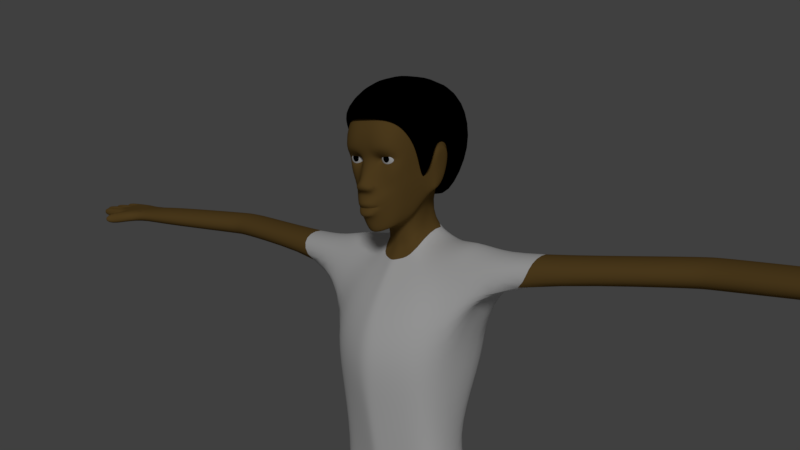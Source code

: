 # Source: base1.blend  (saved by Blender 2.79.0; exported with 4.5.12 LTS)
import bpy
from mathutils import Matrix  # noqa: F401  (used for matrix-valued properties, if any)

bpy.ops.wm.read_factory_settings(use_empty=True)
scene = bpy.context.scene
scene.name = 'Scene'

# ---- collections
col_collection_1 = bpy.data.collections.new('Collection 1'); scene.collection.children.link(col_collection_1)

# ---- materials (node trees are filled in below, after node groups)
mat_material = bpy.data.materials.new('Material')
mat_material.alpha_threshold = 0.0
mat_material.roughness = 0.5
mat_material.line_color = (0.0, 0.0, 0.0, 1.0)
mat_material_001 = bpy.data.materials.new('Material.001')
mat_material_001.alpha_threshold = 0.0
mat_material_001.roughness = 0.5
mat_material_002 = bpy.data.materials.new('Material.002')
mat_material_002.alpha_threshold = 0.0
mat_material_002.roughness = 0.5
mat_material_003 = bpy.data.materials.new('Material.003')
mat_material_003.alpha_threshold = 0.0
mat_material_003.roughness = 0.5

# ---- material node trees
mat_material.use_nodes = True; mat_material.node_tree.nodes.clear()
_N = mat_material.node_tree.nodes; _L = mat_material.node_tree.links
n0 = _N.new('ShaderNodeOutputMaterial'); n0.name = 'Material Output'; n0.location = (300, 300)
n1 = _N.new('ShaderNodeBsdfDiffuse'); n1.name = 'Diffuse BSDF'; n1.location = (10, 300)
n1.inputs[0].default_value = (0.1902, 0.1124, 0.03116, 1.0)
_L.new(n1.outputs[0], n0.inputs[0])
n0.is_active_output = True
mat_material_001.use_nodes = True; mat_material_001.node_tree.nodes.clear()
_N = mat_material_001.node_tree.nodes; _L = mat_material_001.node_tree.links
n0 = _N.new('ShaderNodeOutputMaterial'); n0.name = 'Material Output'; n0.location = (300, 300)
n1 = _N.new('ShaderNodeBsdfDiffuse'); n1.name = 'Diffuse BSDF'; n1.location = (10, 300)
_L.new(n1.outputs[0], n0.inputs[0])
n0.is_active_output = True
mat_material_002.use_nodes = True; mat_material_002.node_tree.nodes.clear()
_N = mat_material_002.node_tree.nodes; _L = mat_material_002.node_tree.links
n0 = _N.new('ShaderNodeOutputMaterial'); n0.name = 'Material Output'; n0.location = (300, 300)
n1 = _N.new('ShaderNodeBsdfDiffuse'); n1.name = 'Diffuse BSDF'; n1.location = (10, 300)
n1.inputs[0].default_value = (0.0, 0.0, 0.0, 1.0)
_L.new(n1.outputs[0], n0.inputs[0])
n0.is_active_output = True
mat_material_003.use_nodes = True; mat_material_003.node_tree.nodes.clear()
_N = mat_material_003.node_tree.nodes; _L = mat_material_003.node_tree.links
n0 = _N.new('ShaderNodeOutputMaterial'); n0.name = 'Material Output'; n0.location = (300, 300)
n1 = _N.new('ShaderNodeBsdfDiffuse'); n1.name = 'Diffuse BSDF'; n1.location = (10, 300)
_L.new(n1.outputs[0], n0.inputs[0])
n0.is_active_output = True

# ---- world
world_world = bpy.data.worlds.new('World'); scene.world = world_world
world_world.color = (0.05088, 0.05088, 0.05088)
world_world.use_sun_shadow = False
world_world.sun_shadow_jitter_overblur = 0.0
world_world.cycles.sampling_method = 'MANUAL'

# ---- cameras
cam_camera = bpy.data.cameras.new('Camera')
cam_camera.clip_end = 100.0
cam_camera.lens = 35.0
cam_camera.sensor_width = 32.0
cam_camera.sensor_height = 18.0
cam_camera.ortho_scale = 7.314
cam_camera.dof.focus_distance = 0.0

# ---- lights
light_lamp = bpy.data.lights.new('Lamp', 'SUN')
light_lamp.transmission_factor = 0.0
light_lamp.cutoff_distance = 30.0
light_lamp.angle = 0.1993
light_lamp.energy = 1.0
light_lamp.shadow_buffer_clip_start = 1.001
light_lamp.shadow_soft_size = 0.1
light_lamp.shadow_cascade_max_distance = 1000.0

# ---- meshes
me_cube = bpy.data.meshes.new('Cube')
me_cube.from_pydata([(1.603, 1.96, 58.75), (0.98, 1.951, 58.75), (0.0, 3.881, 63.59), (1.701, 1.823, 58.37), (2.047, 2.292, 59.08), (1.72, 1.603, 59.54), (0.9286, 1.481, 59.49), (1.867, 3.901, 62.95), (1.866, 2.067, 58.97), (1.586, 1.901, 59.14), (0.9846, 1.898, 59.11), (0.7504, 2.055, 58.85), (0.4993, 1.594, 61.77), (0.3198, 1.258, 59.82), (0.4129, 1.576, 59.18), (1.88, 1.947, 57.91), (2.343, 2.566, 59.1), (1.919, 1.562, 60.03), (0.9774, 1.258, 59.88), (0.0, 1.546, 59.18), (0.0, 1.258, 59.84), (0.6306, 1.193, 56.82), (1.021, 1.398, 56.6), (1.13, 1.668, 56.1), (0.4347, 1.231, 55.45), (0.0, 1.178, 55.38), (0.0, 0.6823, 57.51), (0.2414, 0.7792, 57.51), (0.8781, 1.544, 57.34), (1.491, 1.883, 57.05), (1.532, 2.254, 56.17), (0.4537, 1.516, 54.4), (0.0, 1.368, 54.33), (0.0, 0.8916, 57.75), (0.2627, 0.9826, 57.77), (2.072, 2.465, 57.48), (2.614, 3.5, 59.12), (2.397, 2.397, 61.12), (1.385, 1.671, 61.63), (0.0, 1.592, 61.76), (1.863, 2.964, 56.31), (0.7454, 1.375, 55.6), (1.143, 2.154, 54.68), (1.289, 2.863, 54.84), (2.565, 4.385, 61.59), (0.8341, 1.612, 58.2), (2.751, 4.687, 59.15), (2.632, 4.253, 57.71), (0.8272, 3.882, 63.53), (0.596, 1.078, 57.05), (2.308, 4.442, 56.49), (1.594, 3.739, 55.03), (0.0, 6.679, 56.21), (1.17, 6.223, 56.22), (1.346, 4.922, 55.2), (0.6001, 6.471, 56.3), (2.545, 7.415, 61.02), (2.018, 8.271, 61.73), (0.9282, 8.532, 62.23), (0.0, 8.707, 62.35), (2.646, 5.861, 59.28), (2.018, 6.11, 62.84), (0.0, 6.23, 63.6), (2.544, 5.855, 61.92), (0.9282, 6.206, 63.42), (2.71, 5.198, 59.36), (2.302, 7.643, 59.03), (0.6001, 9.263, 59.21), (2.506, 6.171, 58.45), (1.632, 8.736, 59.1), (0.0, 9.488, 59.19), (2.321, 5.238, 56.96), (0.5536, 3.73, 54.6), (1.009, 4.001, 54.8), (2.315, 4.84, 56.72), (0.0, 3.497, 54.4), (0.3568, 3.8, 53.12), (0.0, 3.794, 53.08), (0.0, 0.7436, 57.19), (0.5511, 0.8194, 57.23), (0.7412, 1.226, 57.37), (0.6619, 1.057, 57.53), (0.0, 1.018, 57.02), (2.685, 4.639, 57.86), (2.714, 4.78, 56.66), (3.043, 4.963, 59.17), (3.013, 5.343, 59.39), (2.965, 6.071, 59.32), (2.86, 6.301, 58.4), (2.718, 5.033, 56.53), (2.723, 5.607, 56.92), (2.866, 5.166, 58.02), (0.0, 7.401, 44.87), (2.929, 7.304, 44.64), (2.916, 8.532, 48.18), (0.0, 9.264, 49.33), (0.0, 3.314, 52.6), (0.0, 7.987, 52.79), (4.632, 6.451, 44.85), (1.019, 6.847, 53.73), (1.054, 4.003, 52.81), (2.836, 1.474, 50.26), (2.281, 7.93, 52.38), (4.152, 2.702, 50.73), (0.0, 4.057, 38.05), (3.297, 4.794, 37.24), (2.822, 0.4201, 33.28), (0.0, 0.09333, 32.48), (2.368, 0.09632, 43.83), (0.0, -0.5245, 43.39), (0.0, -0.7497, 46.74), (4.281, 4.324, 36.48), (5.481, 0.7304, 34.2), (4.405, 1.191, 44.04), (4.846, 6.921, 46.65), (4.526, 1.514, 47.08), (2.985, 0.1582, 46.89), (3.141, 6.51, 53.36), (2.915, 4.073, 52.83), (4.378, 7.942, 51.22), (4.671, 5.996, 53.27), (4.54, 4.587, 52.96), (6.254, 4.24, 52.83), (6.23, 6.412, 53.07), (5.759, 6.438, 33.94), (6.138, 5.279, 31.24), (3.21, 5.567, 30.59), (3.016, 6.754, 33.65), (5.062, 3.499, 29.07), (3.05, 3.876, 29.07), (2.815, 1.953, -0.1649), (4.71, 2.263, -0.1649), (5.062, 5.397, -0.1649), (3.05, 6.043, -0.1649), (5.062, 3.307, 18.1), (3.05, 3.685, 18.1), (4.71, 0.3748, 18.1), (2.815, 0.1933, 18.1), (5.062, 3.307, 17.02), (4.71, 0.3748, 17.02), (3.05, 3.685, 17.02), (2.815, 0.1933, 17.02), (3.05, 3.685, 17.56), (2.815, 0.1933, 17.56), (5.062, 3.307, 17.56), (4.71, 0.3748, 17.56), (18.6, 5.585, 51.43), (18.73, 5.657, 53.21), (18.61, 8.562, 51.53), (18.74, 8.415, 53.27), (8.376, 6.614, 52.78), (8.244, 6.761, 51.04), (8.236, 3.784, 50.94), (8.372, 3.856, 52.72), (0.0, -0.1996, 37.65), (2.149, 0.3066, 38.28), (2.792, 4.335, 40.92), (0.0, 4.458, 41.28), (0.0, 0.5272, 49.63), (3.904, 0.8359, 38.86), (3.884, 3.786, 40.45), (2.815, 0.3849, 29.07), (4.71, 0.5664, 29.07), (29.39, 7.728, 51.91), (29.52, 7.581, 53.39), (19.48, 8.562, 51.54), (19.6, 5.657, 53.22), (19.61, 8.415, 53.28), (19.47, 5.585, 51.44), (5.649, 3.44, 50.2), (20.6, 5.657, 53.23), (5.807, 6.568, 49.99), (20.47, 5.585, 51.45), (20.48, 8.562, 51.55), (20.61, 8.415, 53.29), (0.0, 7.049, 53.99), (0.0, 5.377, 33.19), (0.0, 4.639, 30.67), (0.9204, 6.996, 33.42), (1.367, 0.2463, 29.07), (1.367, 1.716, -0.1649), (1.513, 6.536, -0.1649), (1.513, 3.973, 18.1), (1.367, 0.05476, 18.1), (1.513, 3.973, 17.02), (1.367, 0.05476, 17.02), (1.513, 3.973, 17.56), (1.367, 0.05476, 17.56), (1.513, 4.165, 29.07), (0.4129, 1.472, 58.5), (0.0, 1.403, 58.56), (0.7613, 2.018, 59.02), (0.5293, 2.959, 54.49), (0.0, 2.904, 54.37), (0.9611, 2.917, 54.66), (0.7136, 3.807, 53.16), (1.273, 7.448, 44.73), (1.241, 9.027, 48.93), (0.7542, 7.957, 52.71), (0.5268, 3.659, 52.7), (0.7924, 0.1832, 32.57), (0.3962, -0.472, 43.52), (0.897, -0.6244, 46.74), (0.3962, 0.6468, 49.77), (0.3962, -0.151, 37.74), (1.273, 4.458, 41.16), (0.5094, 6.948, 53.86), (1.054, 4.663, 37.54), (0.9749, 5.333, 30.09), (0.0, 1.065, 56.76), (0.3944, 0.9924, 56.05), (0.6127, 1.192, 56.06), (0.7062, 1.266, 56.08), (0.3969, 1.002, 56.04), (0.0, 0.9409, 56.03), (0.6177, 1.186, 56.06), (0.0, 0.9408, 56.04), (5.062, 5.374, 2.444), (4.71, 1.976, 2.444), (3.05, 5.979, 2.444), (2.815, 1.685, 2.444), (1.513, 6.441, 2.444), (1.367, 1.463, 2.444), (2.815, -5.327, -0.1649), (4.71, -5.017, -0.1649), (1.367, -5.564, -0.1649), (4.71, -3.686, 1.635), (2.815, -3.976, 1.635), (1.367, -4.198, 1.635), (5.062, 5.559, 1.14), (4.71, 2.119, 1.14), (3.05, 6.184, 1.14), (1.513, 6.662, 1.14), (1.367, 1.589, 1.14), (4.71, -4.698, 0.7929), (2.815, -4.998, 0.7929), (1.367, -5.228, 0.7929), (3.05, 5.092, 4.231), (2.815, 1.892, 4.231), (1.513, 5.425, 4.231), (1.367, 1.733, 4.231), (5.062, 4.657, 4.231), (4.71, 2.101, 4.231), (1.367, -0.3213, -0.1649), (1.367, -0.1208, 2.315), (4.71, 0.3919, 2.315), (4.71, 0.2259, -0.1649), (2.815, -0.08433, -0.1649), (2.815, 0.1012, 2.315), (1.367, -0.318, 1.14), (4.71, 0.2119, 1.14), (0.6935, 1.22, 55.7), (0.4158, 0.8879, 55.5), (0.4684, 0.9376, 56.45), (0.7919, 1.211, 56.36), (0.8972, 1.438, 56.09), (0.0, 0.7732, 56.45), (0.0, 0.8067, 55.47), (0.8157, 2.237, 54.57), (0.4537, 1.911, 54.4), (0.0, 1.763, 54.33), (1.283, 3.428, 58.37), (1.283, 2.411, 58.17), (1.283, 2.108, 58.37), (1.283, 1.893, 58.76), (1.462, 3.63, 58.72), (1.613, 3.428, 58.46), (1.714, 3.125, 58.29), (1.75, 2.768, 58.22), (1.714, 2.411, 58.29), (1.613, 2.108, 58.46), (1.421, 1.893, 58.79), (1.283, 3.701, 59.03), (1.592, 3.63, 58.85), (1.855, 3.428, 58.7), (2.03, 3.125, 58.6), (2.091, 2.768, 58.57), (2.03, 2.411, 58.6), (1.855, 2.108, 58.7), (1.522, 1.893, 58.89), (1.64, 3.63, 59.03), (1.943, 3.428, 59.03), (2.145, 3.125, 59.03), (2.216, 2.768, 59.03), (2.145, 2.411, 59.03), (1.943, 2.108, 59.03), (1.559, 1.893, 59.03), (1.592, 3.63, 59.21), (1.855, 3.428, 59.36), (2.03, 3.125, 59.46), (2.091, 2.768, 59.5), (2.03, 2.411, 59.46), (1.855, 2.108, 59.36), (1.522, 1.893, 59.17), (1.462, 3.63, 59.34), (1.613, 3.428, 59.6), (1.714, 3.125, 59.78), (1.75, 2.768, 59.84), (1.714, 2.411, 59.78), (1.613, 2.108, 59.6), (1.421, 1.893, 59.27), (1.283, 3.63, 59.39), (1.283, 3.428, 59.69), (1.283, 3.125, 59.89), (1.283, 2.768, 59.97), (1.283, 2.411, 59.89), (1.283, 2.108, 59.69), (1.283, 1.893, 59.31), (1.104, 3.63, 59.34), (0.9531, 3.428, 59.6), (0.8519, 3.125, 59.78), (0.8164, 2.768, 59.84), (0.8519, 2.411, 59.78), (0.9531, 2.108, 59.6), (1.145, 1.893, 59.27), (0.9738, 3.63, 59.21), (0.7115, 3.428, 59.36), (0.5363, 3.125, 59.46), (0.4748, 2.768, 59.5), (0.5363, 2.411, 59.46), (0.7115, 2.108, 59.36), (1.045, 1.893, 59.17), (0.9259, 3.63, 59.03), (0.6231, 3.428, 59.03), (0.4208, 3.125, 59.03), (0.3498, 2.768, 59.03), (0.4208, 2.411, 59.03), (0.6231, 2.108, 59.03), (1.008, 1.893, 59.03), (0.9738, 3.63, 58.85), (0.7115, 3.428, 58.7), (0.5363, 3.125, 58.6), (0.4748, 2.768, 58.57), (0.5363, 2.411, 58.6), (0.7115, 2.108, 58.7), (1.045, 1.893, 58.89), (1.283, 1.835, 59.03), (1.104, 3.63, 58.72), (0.9531, 3.428, 58.46), (0.8519, 3.125, 58.29), (0.8164, 2.768, 58.22), (0.8519, 2.411, 58.29), (0.9531, 2.108, 58.46), (1.145, 1.893, 58.79), (1.283, 3.63, 58.68), (1.283, 3.125, 58.17), (1.283, 2.768, 58.1), (1.283, 1.916, 58.66), (1.469, 1.916, 58.71), (1.605, 1.916, 58.85), (1.655, 1.916, 59.03), (1.605, 1.916, 59.22), (1.469, 1.916, 59.35), (1.283, 1.916, 59.4), (1.097, 1.916, 59.35), (0.9606, 1.916, 59.22), (0.9108, 1.916, 59.03), (0.9606, 1.916, 58.85), (1.097, 1.916, 58.71), (0.6556, 1.119, 55.88), (0.4314, 0.8817, 56.25), (0.0, 0.7738, 56.22), (0.4064, 0.8617, 55.77), (0.7023, 1.118, 56.21), (0.8017, 1.404, 56.09), (0.0, 0.7905, 55.75), (0.0, 1.552, 61.53), (0.8904, 1.592, 61.53), (2.119, 2.194, 61.25), (2.494, 2.894, 60.24), (2.571, 3.329, 59.24), (2.461, 3.702, 57.65), (2.51, 4.013, 57.52), (2.74, 4.676, 59.28), (2.686, 5.36, 59.55), (2.608, 6.147, 59.41), (2.415, 6.458, 58.46), (1.99, 6.106, 57.34), (1.477, 6.138, 56.53), (0.7101, 6.439, 56.2), (0.0, 6.974, 56.14), (0.0, 1.12, 63.02), (1.573, 1.675, 62.37), (2.692, 2.401, 61.96), (3.091, 3.099, 60.85), (3.144, 3.404, 59.85), (3.034, 3.702, 58.26), (3.082, 4.013, 58.13), (3.313, 4.676, 59.89), (3.259, 5.36, 60.16), (3.181, 6.147, 60.02), (2.988, 6.458, 59.06), (2.563, 6.106, 57.95), (2.05, 6.962, 55.63), (1.283, 7.262, 55.3), (0.0, 7.798, 55.24), (0.0, 9.558, 62.61), (2.064, 9.161, 62.28), (2.925, 8.326, 61.84), (0.0, 5.444, 64.58), (2.394, 5.549, 64.07), (3.188, 5.557, 62.93), (0.0, 10.38, 58.63), (1.931, 9.925, 58.58), (2.538, 9.332, 58.73), (31.97, 4.751, 52.04), (31.98, 7.728, 52.14), (32.11, 7.581, 53.14), (32.11, 4.824, 53.08), (29.38, 4.751, 51.8), (29.52, 4.824, 53.33), (33.96, 4.751, 52.22), (34.09, 4.824, 53.08), (33.97, 7.728, 52.14), (34.1, 7.581, 53.14), (34.09, 5.513, 53.09), (34.09, 6.203, 53.11), (34.1, 6.892, 53.12), (33.96, 6.984, 52.3), (33.96, 6.24, 52.27), (33.96, 5.495, 52.25), (33.09, 4.358, 52.04), (33.22, 4.43, 53.08), (35.42, 4.751, 52.29), (35.56, 4.824, 53.08), (35.43, 7.728, 52.39), (35.56, 7.581, 53.14), (35.56, 5.513, 53.09), (35.56, 6.203, 53.11), (35.56, 6.892, 53.12), (35.43, 6.984, 52.36), (35.43, 6.24, 52.34), (35.42, 5.495, 52.31), (37.54, 7.728, 52.39), (37.67, 7.581, 53.14), (37.67, 6.892, 53.12), (37.54, 6.984, 52.36), (38.53, 6.203, 53.11), (38.53, 6.892, 53.12), (38.4, 6.984, 52.36), (38.4, 6.24, 52.34), (38.94, 5.513, 53.09), (38.94, 6.203, 53.11), (38.8, 6.24, 52.34), (38.8, 5.495, 52.31), (38.05, 4.751, 52.29), (38.18, 4.824, 53.08), (38.18, 5.513, 53.09), (38.05, 5.495, 52.31), (35.97, 7.728, 52.39), (35.97, 6.984, 52.36), (36.1, 6.892, 53.12), (36.1, 7.581, 53.14), (36.38, 6.892, 53.12), (36.25, 6.984, 52.36), (36.24, 6.24, 52.34), (36.38, 6.203, 53.11), (36.53, 5.513, 53.09), (36.53, 6.203, 53.11), (36.4, 5.495, 52.31), (36.4, 6.24, 52.34), (36.4, 4.824, 53.08), (36.26, 4.751, 52.29), (36.4, 5.513, 53.09), (36.26, 5.495, 52.31), (34.77, 2.953, 52.23), (34.9, 3.026, 53.09), (33.9, 2.56, 52.05), (34.03, 2.632, 53.09)], [], [(5, 9, 8, 4), (6, 10, 9, 5), (3, 0, 1, 45), (45, 1, 11, 189), (4, 8, 0, 3), (14, 191, 10, 6), (6, 18, 13, 14), (18, 38, 12, 13), (5, 17, 18, 6), (3, 15, 16, 4), (4, 16, 17, 5), (24, 25, 32, 31), (22, 23, 30, 29), (26, 27, 34, 33), (41, 24, 31, 42), (51, 43, 194, 73), (21, 22, 29, 28), (189, 190, 33, 34), (3, 45, 28, 15), (17, 37, 38, 18), (15, 35, 36, 16), (13, 12, 39, 20), (16, 36, 37, 17), (28, 29, 35, 15), (31, 32, 260, 259), (30, 40, 35, 29), (30, 42, 43, 40), (23, 41, 42, 30), (19, 14, 13, 20), (189, 34, 28, 45), (28, 34, 81, 80), (37, 36, 46, 44), (36, 35, 47, 46), (43, 42, 258, 194), (12, 38, 7, 48), (39, 12, 48, 2), (35, 40, 50, 47), (38, 37, 44, 7), (40, 43, 51, 50), (54, 73, 195, 100), (64, 61, 57, 58), (63, 65, 60, 56), (62, 64, 58, 59), (61, 63, 56, 57), (7, 44, 63, 61), (2, 48, 64, 62), (44, 46, 65, 63), (48, 7, 61, 64), (58, 57, 69, 67), (56, 60, 68, 66), (59, 58, 67, 70), (57, 56, 66, 69), (68, 71, 54, 66), (67, 55, 52, 70), (66, 54, 53, 69), (199, 76, 77, 96), (73, 54, 71, 74), (69, 53, 55, 67), (51, 73, 74, 50), (259, 260, 193, 192), (192, 193, 75, 72), (72, 75, 77, 76), (53, 54, 100, 99), (73, 72, 76, 195), (82, 49, 79, 78), (79, 49, 80, 81), (21, 28, 80, 49), (34, 27, 79, 81), (27, 26, 78, 79), (50, 74, 89, 84), (71, 68, 88, 90), (74, 71, 90, 89), (47, 50, 84, 83), (83, 91, 86, 85), (88, 91, 89, 90), (87, 86, 91, 88), (84, 89, 91, 83), (60, 65, 86, 87), (46, 47, 83, 85), (65, 46, 85, 86), (68, 60, 87, 88), (93, 94, 114, 98), (198, 102, 94, 197), (197, 196, 92, 95), (94, 102, 119, 114), (102, 99, 117, 119), (100, 101, 103, 118), (99, 100, 118, 117), (177, 208, 200, 107), (205, 207, 104, 157), (201, 204, 155, 108), (124, 125, 126, 127), (160, 159, 112, 111), (203, 202, 116, 101), (105, 127, 178, 207), (116, 108, 113, 115), (156, 93, 98, 160), (114, 115, 113, 98), (155, 106, 112, 159), (118, 103, 122, 121), (101, 116, 115, 103), (120, 121, 122, 123), (117, 118, 121, 120), (119, 117, 120, 123), (141, 143, 187, 185), (111, 112, 125, 124), (124, 127, 105, 111), (127, 126, 208, 178), (196, 93, 156, 205), (112, 106, 161, 162), (125, 112, 162, 128), (126, 125, 128, 129), (142, 140, 184, 186), (231, 229, 132, 133), (229, 230, 131, 132), (135, 142, 186, 182), (250, 245, 226, 234), (132, 131, 130, 133), (162, 161, 137, 136), (137, 161, 179, 183), (128, 162, 136, 134), (129, 128, 134, 135), (145, 143, 141, 139), (144, 145, 139, 138), (142, 144, 138, 140), (135, 134, 144, 142), (134, 136, 145, 144), (136, 137, 143, 145), (150, 153, 147, 149), (151, 150, 149, 148), (153, 152, 146, 147), (152, 151, 148, 146), (122, 103, 152, 153), (119, 123, 150, 151), (123, 122, 153, 150), (108, 155, 159, 113), (105, 156, 160, 111), (98, 113, 159, 160), (202, 110, 109, 201), (204, 154, 107, 200), (129, 135, 182, 188), (174, 170, 410, 164), (170, 172, 409, 410), (173, 174, 164, 163), (172, 173, 163, 409), (163, 164, 407, 406), (146, 148, 165, 168), (171, 114, 119, 151), (148, 149, 167, 165), (147, 146, 168, 166), (149, 147, 166, 167), (115, 169, 152, 103), (168, 165, 173, 172), (151, 152, 169, 171), (165, 167, 174, 173), (166, 168, 172, 170), (167, 166, 170, 174), (115, 114, 171, 169), (203, 199, 96, 158), (206, 55, 53, 99), (206, 198, 97, 175), (178, 208, 177, 176), (200, 208, 188, 179), (233, 232, 181, 180), (179, 188, 182, 183), (187, 186, 184, 185), (183, 182, 186, 187), (133, 130, 180, 181), (231, 133, 181, 232), (161, 106, 200, 179), (143, 137, 183, 187), (238, 141, 185, 240), (126, 129, 188, 208), (190, 189, 14, 19), (11, 191, 14, 189), (258, 259, 192, 194), (194, 192, 72, 73), (42, 31, 259, 258), (176, 104, 207, 178), (99, 102, 198, 206), (175, 52, 55, 206), (101, 100, 199, 203), (155, 204, 200, 106), (116, 202, 201, 108), (92, 196, 205, 157), (158, 110, 202, 203), (109, 154, 204, 201), (156, 105, 207, 205), (94, 93, 196, 197), (97, 198, 197, 95), (100, 195, 76, 199), (21, 49, 82, 209), (362, 359, 215, 213), (363, 360, 210, 211), (365, 362, 213, 214), (364, 363, 211, 212), (360, 361, 216, 210), (359, 364, 212, 215), (249, 243, 225, 236), (237, 219, 221, 239), (240, 239, 221, 222), (242, 238, 220, 218), (241, 242, 218, 217), (237, 241, 217, 219), (234, 235, 223, 224), (235, 227, 228, 236), (247, 246, 224, 223), (248, 244, 228, 227), (243, 247, 223, 225), (245, 248, 227, 226), (223, 235, 236, 225), (226, 227, 235, 234), (244, 249, 236, 228), (219, 231, 232, 221), (222, 221, 232, 233), (246, 250, 234, 224), (217, 218, 230, 229), (219, 217, 229, 231), (140, 138, 241, 237), (138, 139, 242, 241), (139, 141, 238, 242), (185, 184, 239, 240), (140, 237, 239, 184), (220, 238, 240, 222), (131, 230, 250, 246), (222, 233, 249, 244), (218, 220, 248, 245), (180, 130, 247, 243), (220, 222, 244, 248), (130, 131, 246, 247), (233, 180, 243, 249), (230, 218, 245, 250), (41, 23, 255, 251), (21, 209, 256, 253), (23, 22, 254, 255), (25, 24, 252, 257), (22, 21, 253, 254), (24, 41, 251, 252), (344, 272, 265), (336, 264, 271), (263, 262, 269, 270), (346, 345, 267, 268), (261, 344, 265, 266), (347, 263, 270, 348), (262, 346, 268, 269), (345, 261, 266, 267), (268, 267, 275, 276), (266, 265, 273, 274), (348, 270, 278, 349), (269, 268, 276, 277), (267, 266, 274, 275), (265, 272, 273), (336, 271, 279), (270, 269, 277, 278), (349, 278, 285, 350), (277, 276, 283, 284), (275, 274, 281, 282), (273, 272, 280), (336, 279, 286), (278, 277, 284, 285), (276, 275, 282, 283), (274, 273, 280, 281), (282, 281, 288, 289), (280, 272, 287), (336, 286, 293), (285, 284, 291, 292), (283, 282, 289, 290), (281, 280, 287, 288), (350, 285, 292, 351), (284, 283, 290, 291), (336, 293, 300), (292, 291, 298, 299), (290, 289, 296, 297), (288, 287, 294, 295), (351, 292, 299, 352), (291, 290, 297, 298), (289, 288, 295, 296), (287, 272, 294), (295, 294, 301, 302), (352, 299, 306, 353), (298, 297, 304, 305), (296, 295, 302, 303), (294, 272, 301), (336, 300, 307), (299, 298, 305, 306), (297, 296, 303, 304), (353, 306, 313, 354), (305, 304, 311, 312), (303, 302, 309, 310), (301, 272, 308), (336, 307, 314), (306, 305, 312, 313), (304, 303, 310, 311), (302, 301, 308, 309), (308, 272, 315), (336, 314, 321), (313, 312, 319, 320), (311, 310, 317, 318), (309, 308, 315, 316), (354, 313, 320, 355), (312, 311, 318, 319), (310, 309, 316, 317), (320, 319, 326, 327), (318, 317, 324, 325), (316, 315, 322, 323), (355, 320, 327, 356), (319, 318, 325, 326), (317, 316, 323, 324), (315, 272, 322), (336, 321, 328), (356, 327, 334, 357), (326, 325, 332, 333), (324, 323, 330, 331), (322, 272, 329), (336, 328, 335), (327, 326, 333, 334), (325, 324, 331, 332), (323, 322, 329, 330), (333, 332, 340, 341), (331, 330, 338, 339), (329, 272, 337), (336, 335, 343), (334, 333, 341, 342), (332, 331, 339, 340), (330, 329, 337, 338), (357, 334, 342, 358), (336, 343, 264), (342, 341, 262, 263), (340, 339, 345, 346), (338, 337, 344, 261), (358, 342, 263, 347), (341, 340, 346, 262), (339, 338, 261, 345), (337, 272, 344), (343, 358, 347, 264), (335, 357, 358, 343), (328, 356, 357, 335), (321, 355, 356, 328), (314, 354, 355, 321), (307, 353, 354, 314), (300, 352, 353, 307), (293, 351, 352, 300), (286, 350, 351, 293), (279, 349, 350, 286), (271, 348, 349, 279), (264, 347, 348, 271), (251, 255, 364, 359), (253, 256, 361, 360), (255, 254, 363, 364), (257, 252, 362, 365), (254, 253, 360, 363), (252, 251, 359, 362), (402, 395, 394, 403), (403, 394, 393, 404), (404, 393, 392, 391), (386, 385, 388, 387), (384, 389, 388, 385), (401, 398, 390, 389), (400, 397, 398, 401), (399, 396, 397, 400), (381, 399, 400, 382), (382, 400, 401, 383), (383, 401, 389, 384), (398, 404, 391, 390), (397, 403, 404, 398), (396, 402, 403, 397), (376, 375, 390, 391), (369, 368, 383, 384), (377, 376, 391, 392), (370, 369, 384, 385), (378, 377, 392, 393), (371, 370, 385, 386), (379, 378, 393, 394), (372, 371, 386, 387), (380, 379, 394, 395), (373, 372, 387, 388), (374, 373, 388, 389), (367, 366, 381, 382), (375, 374, 389, 390), (368, 367, 382, 383), (409, 163, 406, 405), (164, 410, 408, 407), (410, 409, 405, 408), (406, 407, 414, 413), (411, 420, 432, 423), (417, 416, 428, 429), (420, 419, 431, 432), (413, 414, 426, 425), (416, 415, 427, 428), (412, 411, 423, 424), (419, 418, 430, 431), (418, 419, 406, 413), (414, 417, 429, 426), (415, 412, 424, 427), (414, 407, 416, 417), (418, 413, 425, 430), (416, 407, 408, 415), (405, 406, 419, 420), (421, 411, 465, 467), (408, 405, 421, 422), (412, 415, 408, 422), (411, 421, 405, 420), (450, 449, 433, 436), (461, 462, 445, 446), (458, 457, 441, 442), (454, 453, 438, 439), (436, 433, 434, 435), (451, 450, 436, 435), (452, 451, 435, 434), (449, 452, 434, 433), (440, 439, 438, 437), (455, 454, 439, 440), (453, 456, 437, 438), (456, 455, 440, 437), (444, 443, 442, 441), (457, 459, 444, 441), (460, 458, 442, 443), (459, 460, 443, 444), (445, 448, 447, 446), (464, 463, 447, 448), (463, 461, 446, 447), (462, 464, 448, 445), (425, 426, 452, 449), (426, 429, 451, 452), (429, 430, 450, 451), (430, 425, 449, 450), (428, 431, 455, 456), (429, 428, 456, 453), (431, 430, 454, 455), (430, 429, 453, 454), (432, 431, 460, 459), (431, 428, 458, 460), (427, 432, 459, 457), (428, 427, 457, 458), (423, 432, 464, 462), (427, 424, 461, 463), (432, 427, 463, 464), (424, 423, 462, 461), (465, 466, 468, 467), (422, 421, 467, 468), (411, 412, 466, 465), (412, 422, 468, 466)])
me_cube.polygons.foreach_set('use_smooth', [1, 1, 1, 1, 1, 1, 1, 1, 1, 1, 1, 1, 1, 1, 1, 1, 1, 1, 1, 1, 1, 1, 1, 1, 1, 1, 1, 1, 1, 1, 1, 1, 1, 1, 1, 1, 1, 1, 1, 1, 1, 1, 1, 1, 1, 1, 1, 1, 1, 1, 1, 1, 1, 1, 1, 1, 1, 1, 1, 1, 1, 1, 1, 1, 1, 1, 1, 1, 1, 1, 1, 1, 1, 1, 1, 1, 1, 1, 1, 1, 1, 1, 1, 1, 1, 1, 1, 1, 1, 1, 1, 1, 1, 1, 1, 1, 1, 1, 1, 1, 1, 1, 1, 1, 1, 1, 1, 1, 1, 1, 1, 1, 1, 1, 1, 1, 1, 1, 1, 1, 1, 1, 1, 1, 1, 1, 1, 1, 1, 1, 1, 1, 1, 1, 1, 1, 1, 1, 1, 1, 1, 1, 1, 1, 1, 1, 1, 1, 1, 1, 1, 1, 1, 1, 1, 1, 1, 1, 1, 1, 1, 1, 1, 1, 1, 1, 1, 1, 1, 1, 1, 1, 1, 1, 1, 1, 1, 1, 1, 1, 1, 1, 1, 1, 1, 1, 1, 1, 1, 1, 1, 1, 1, 1, 1, 1, 1, 1, 1, 1, 1, 1, 1, 1, 1, 1, 1, 1, 1, 1, 1, 1, 1, 1, 1, 1, 1, 1, 1, 1, 1, 1, 1, 1, 1, 1, 1, 1, 1, 1, 1, 1, 1, 1, 1, 1, 1, 1, 0, 0, 0, 0, 0, 0, 0, 0, 0, 0, 0, 0, 0, 0, 0, 0, 0, 0, 0, 0, 0, 0, 0, 0, 0, 0, 0, 0, 0, 0, 0, 0, 0, 0, 0, 0, 0, 0, 0, 0, 0, 0, 0, 0, 0, 0, 0, 0, 0, 0, 0, 0, 0, 0, 0, 0, 0, 0, 0, 0, 0, 0, 0, 0, 0, 0, 0, 0, 0, 0, 0, 0, 0, 0, 0, 0, 0, 0, 0, 0, 0, 0, 0, 0, 0, 0, 0, 0, 0, 0, 0, 0, 0, 0, 0, 0, 0, 0, 0, 0, 0, 0, 0, 0, 0, 0, 0, 0, 1, 1, 1, 1, 1, 1, 0, 0, 0, 0, 0, 0, 0, 0, 0, 0, 0, 0, 0, 0, 0, 0, 0, 0, 0, 0, 0, 0, 0, 0, 0, 0, 0, 0, 1, 1, 1, 1, 0, 0, 1, 1, 0, 0, 0, 0, 0, 0, 0, 0, 0, 1, 0, 1, 0, 0, 0, 0, 0, 1, 1, 1, 0, 0, 1, 0, 0, 1, 1, 1, 1, 0, 1, 1, 0, 0, 0, 0, 1, 0, 1, 0, 0, 1, 0, 1, 1, 0, 0, 0, 1, 0, 0, 1, 0, 0])
me_cube.polygons.foreach_set('material_index', [0, 0, 0, 0, 0, 0, 0, 0, 0, 0, 0, 0, 0, 0, 0, 0, 0, 0, 0, 0, 0, 0, 0, 0, 0, 0, 0, 0, 0, 0, 0, 0, 0, 0, 0, 0, 0, 0, 0, 0, 0, 0, 0, 0, 0, 0, 0, 0, 0, 0, 0, 0, 0, 0, 0, 0, 0, 0, 0, 0, 0, 0, 0, 0, 0, 0, 0, 0, 0, 0, 0, 0, 0, 0, 0, 0, 0, 0, 0, 0, 0, 3, 3, 3, 3, 3, 3, 3, 3, 3, 3, 3, 3, 3, 3, 3, 3, 3, 3, 3, 3, 3, 3, 3, 3, 3, 3, 3, 3, 3, 3, 3, 3, 3, 3, 3, 3, 3, 3, 3, 3, 3, 3, 3, 3, 3, 3, 3, 0, 0, 0, 0, 3, 3, 3, 3, 3, 3, 3, 3, 3, 0, 0, 0, 0, 0, 0, 3, 0, 0, 0, 3, 0, 3, 0, 0, 0, 3, 3, 0, 3, 3, 3, 3, 3, 3, 3, 3, 3, 3, 3, 3, 3, 0, 0, 0, 0, 0, 3, 3, 0, 3, 3, 3, 3, 3, 3, 3, 3, 3, 0, 0, 0, 0, 0, 0, 0, 0, 3, 3, 3, 3, 3, 3, 3, 3, 3, 3, 3, 3, 3, 3, 3, 3, 3, 3, 3, 3, 3, 3, 3, 3, 3, 3, 3, 3, 3, 3, 3, 3, 3, 3, 0, 0, 0, 0, 0, 0, 1, 2, 1, 1, 1, 1, 1, 1, 1, 1, 1, 1, 1, 1, 2, 1, 1, 1, 1, 1, 2, 1, 1, 1, 1, 1, 2, 1, 1, 1, 1, 1, 2, 1, 1, 1, 1, 1, 1, 1, 1, 1, 1, 1, 1, 2, 1, 1, 1, 1, 1, 1, 2, 1, 1, 1, 1, 2, 1, 1, 1, 1, 1, 1, 1, 1, 1, 1, 1, 1, 1, 2, 1, 1, 1, 1, 2, 1, 1, 1, 1, 1, 1, 2, 1, 1, 1, 1, 2, 1, 1, 1, 1, 1, 1, 1, 1, 1, 1, 1, 1, 1, 1, 1, 1, 1, 1, 1, 0, 0, 0, 0, 0, 0, 2, 2, 2, 2, 2, 2, 2, 2, 2, 2, 2, 2, 2, 2, 2, 2, 2, 2, 2, 2, 2, 2, 2, 2, 2, 2, 2, 2, 0, 0, 0, 0, 0, 0, 0, 0, 0, 0, 0, 0, 0, 0, 0, 0, 0, 0, 0, 0, 0, 0, 0, 0, 0, 0, 0, 0, 0, 0, 0, 0, 0, 0, 0, 0, 0, 0, 0, 0, 0, 0, 0, 0, 0, 0, 0, 0, 0, 0, 0, 0, 0, 0, 0, 0, 0, 0, 0, 0, 0, 0])
me_cube.materials.append(mat_material)
me_cube.materials.append(mat_material_001)
me_cube.materials.append(mat_material_002)
me_cube.materials.append(mat_material_003)
me_cube.use_remesh_preserve_volume = False
me_cube.use_remesh_preserve_attributes = False
me_cube.use_mirror_vertex_groups = False
me_cube.update()
arm_armature = bpy.data.armatures.new('Armature')  # bones are not reproduced

# ---- objects
ob_armature = bpy.data.objects.new('Armature', arm_armature)
ob_cube = bpy.data.objects.new('Cube', me_cube)
ob_lamp = bpy.data.objects.new('Lamp', light_lamp)
ob_camera = bpy.data.objects.new('Camera', cam_camera)

# ---- transforms, parenting, visibility, modifiers, constraints
ob_armature.location = (0.0, 0.0, 0.0)
ob_armature.show_in_front = True
ob_armature.lineart.crease_threshold = 0.0
ob_cube.parent = ob_armature
ob_cube.location = (0.0, 0.0, 0.0)
ob_cube.scale = (0.02624, 0.02624, 0.02624)
ob_cube.lock_rotations_4d = False
ob_cube.empty_display_type = 'ARROWS'
ob_cube.lineart.crease_threshold = 0.0
_vg = ob_cube.vertex_groups.new(name='root')
for _i, _w in zip([104, 105, 106, 107, 108, 109, 111, 112, 113, 124, 126, 127, 154, 155, 156, 157, 159, 160, 176, 177, 178, 200, 201, 204, 205, 207, 208], [0.8821, 0.5999, 0.0568, 0.1203, 0.06271, 0.0678, 0.2202, 0.01593, 0.05948, 0.06787, 0.05285, 0.1759, 0.7758, 0.7104, 0.1498, 0.1076, 0.4456, 0.2415, 0.9067, 0.677, 0.7279, 0.0652, 0.06253, 0.7792, 0.12, 0.8318, 0.2203]): _vg.add([_i], _w, 'REPLACE')
_vg = ob_cube.vertex_groups.new(name='stomach')
for _i, _w in zip([92, 93, 94, 95, 98, 101, 104, 105, 108, 109, 110, 111, 113, 114, 115, 116, 154, 155, 156, 157, 158, 159, 160, 169, 171, 196, 197, 201, 202, 203, 204, 205, 207], [0.7422, 0.7135, 0.1512, 0.08951, 0.7323, 0.07363, 0.07849, 0.1293, 0.8459, 0.8828, 0.7638, 0.1298, 0.7885, 0.2031, 0.2098, 0.5089, 0.08, 0.1779, 0.7725, 0.8393, 0.1385, 0.4626, 0.6629, 0.05812, 0.02132, 0.7367, 0.1156, 0.8857, 0.7398, 0.1116, 0.0975, 0.8257, 0.08691]): _vg.add([_i], _w, 'REPLACE')
_vg = ob_cube.vertex_groups.new(name='chest')
for _i, _w in zip([24, 25, 31, 32, 41, 42, 43, 51, 72, 73, 75, 76, 77, 92, 93, 94, 95, 96, 97, 98, 99, 100, 101, 102, 103, 108, 109, 110, 113, 114, 115, 116, 117, 118, 158, 169, 171, 175, 192, 193, 194, 195, 196, 197, 198, 199, 201, 202, 203, 206, 213, 214, 251, 252, 257, 258, 259, 260, 359, 362, 365], [0.01105, 0.01277, 0.02942, 0.02596, 0.005924, 0.02738, 0.03718, 0.03306, 0.1147, 0.07147, 0.1302, 0.2996, 0.2856, 0.006745, 0.01358, 0.06172, 0.233, 0.819, 0.3586, 0.03617, 0.09042, 0.6236, 0.6801, 0.1138, 0.09538, 0.0627, 0.01374, 0.1939, 0.09258, 0.07408, 0.4706, 0.4164, 0.02443, 0.1123, 0.7821, 0.1167, 0.003953, 0.05725, 0.07263, 0.07743, 0.06104, 0.2987, 0.005168, 0.1473, 0.3337, 0.7828, 0.01792, 0.217, 0.7934, 0.06092, 0.0009476, 0.003742, 0.002962, 0.006, 0.008254, 0.04807, 0.04512, 0.03995, 0.001481, 0.003474, 0.005998]): _vg.add([_i], _w, 'REPLACE')
_vg = ob_cube.vertex_groups.new(name='shoulder.l')
for _i, _w in zip([76, 77, 92, 93, 94, 95, 96, 97, 98, 99, 100, 101, 102, 103, 113, 114, 115, 116, 117, 118, 119, 120, 121, 122, 123, 152, 156, 157, 158, 169, 171, 175, 195, 196, 197, 198, 199, 203, 205, 206], [0.05257, 0.0408, 0.1626, 0.1748, 0.6784, 0.498, 0.0476, 0.1696, 0.1429, 0.1216, 0.138, 0.1196, 0.6632, 0.4275, 0.02112, 0.5125, 0.2243, 0.03666, 0.7575, 0.7449, 0.7227, 0.6833, 0.4948, 0.05501, 0.1656, 0.004099, 0.008534, 0.006746, 0.02497, 0.444, 0.2374, 0.05203, 0.06039, 0.168, 0.5924, 0.2245, 0.05636, 0.03859, 0.001617, 0.0608]): _vg.add([_i], _w, 'REPLACE')
_vg = ob_cube.vertex_groups.new(name='upperArm.L')
for _i, _w in zip([92, 93, 94, 95, 98, 101, 102, 103, 114, 115, 117, 118, 119, 120, 121, 122, 123, 146, 147, 148, 149, 150, 151, 152, 153, 158, 165, 167, 168, 169, 171, 196, 197, 203], [0.003329, 0.03804, 0.07594, 0.01829, 0.04622, 0.1084, 0.03592, 0.4533, 0.1959, 0.0816, 0.07391, 0.09665, 0.2174, 0.2733, 0.4702, 0.9396, 0.8219, 0.9867, 0.9881, 0.9783, 0.9786, 1.005, 0.9828, 0.975, 0.9976, 0.013, 0.04511, 0.009796, 0.04403, 0.3766, 0.6947, 0.01133, 0.03195, 0.02399]): _vg.add([_i], _w, 'REPLACE')
_vg = ob_cube.vertex_groups.new(name='lowerArm.l')
for _i, _w in zip([163, 164, 165, 166, 167, 168, 170, 172, 173, 174, 405, 406, 407, 408, 409, 410, 411, 412, 413, 414, 415, 416, 417, 418, 419, 420, 421, 422, 423, 424, 425, 426, 427, 428, 429, 430, 431, 432, 433, 434, 435, 436, 437, 438, 439, 440, 441, 442, 443, 444, 445, 446, 447, 448, 449, 450, 451, 452, 453, 454, 455, 456, 457, 458, 459, 460, 461, 462, 463, 464, 465, 466, 467, 468], [1.0, 1.0, 0.9524, 0.9777, 0.9701, 0.953, 0.9997, 0.9989, 0.9983, 0.9992, 1.0, 1.0, 1.0, 1.0, 1.0, 1.0, 1.0, 1.0, 1.0, 1.0, 1.0, 1.0, 1.0, 1.0, 1.0, 1.0, 1.0, 1.0, 1.0, 1.0, 1.0, 1.0, 1.0, 1.0, 1.0, 1.0, 1.0, 1.0, 1.0, 1.0, 1.0, 1.0, 1.0, 1.0, 1.0, 1.0, 1.0, 1.0, 1.0, 1.0, 1.0, 1.0, 1.0, 1.0, 1.0, 1.0, 1.0, 1.0, 1.0, 1.0, 1.0, 1.0, 1.0, 1.0, 1.0, 1.0, 1.0, 1.0, 1.0, 1.0, 1.0, 1.0, 1.0, 1.0]): _vg.add([_i], _w, 'REPLACE')
_vg = ob_cube.vertex_groups.new(name='neck')
for _i, _w in zip([21, 22, 23, 24, 25, 29, 30, 31, 32, 40, 41, 42, 43, 49, 51, 52, 53, 54, 55, 72, 73, 74, 75, 76, 77, 82, 94, 95, 96, 97, 99, 100, 102, 117, 118, 175, 192, 193, 194, 195, 197, 198, 199, 206, 209, 210, 211, 212, 213, 214, 215, 216, 251, 252, 253, 254, 255, 256, 257, 258, 259, 260, 359, 360, 361, 362, 363, 364, 365], [0.009156, 0.01772, 0.03844, 0.07255, 0.07768, 0.004, 0.03664, 0.09678, 0.1033, 0.02566, 0.06177, 0.0824, 0.08076, 0.001381, 0.06437, 0.09671, 0.08959, 0.03728, 0.0868, 0.2006, 0.1038, 0.005146, 0.2826, 0.4469, 0.4508, 0.00403, 0.001582, 0.1363, 0.07243, 0.4325, 0.6761, 0.1649, 0.1531, 0.1124, 0.01607, 0.7216, 0.1446, 0.1608, 0.1153, 0.3867, 0.09543, 0.4039, 0.09539, 0.7348, 0.01108, 0.02479, 0.03319, 0.0387, 0.05912, 0.06357, 0.05138, 0.01905, 0.05658, 0.06583, 0.01698, 0.02546, 0.03857, 0.01506, 0.07063, 0.1043, 0.1094, 0.113, 0.05398, 0.02089, 0.01706, 0.06247, 0.02932, 0.03863, 0.0671]): _vg.add([_i], _w, 'REPLACE')
_vg = ob_cube.vertex_groups.new(name='head')
for _i, _w in zip([0, 1, 2, 3, 4, 5, 6, 7, 8, 9, 10, 11, 12, 13, 14, 15, 16, 17, 18, 19, 20, 21, 22, 23, 24, 25, 26, 27, 28, 29, 30, 31, 32, 33, 34, 35, 36, 37, 38, 39, 40, 41, 42, 43, 44, 45, 46, 47, 48, 49, 50, 51, 52, 53, 54, 55, 56, 57, 58, 59, 60, 61, 62, 63, 64, 65, 66, 67, 68, 69, 70, 71, 72, 73, 74, 75, 76, 77, 78, 79, 80, 81, 82, 83, 84, 85, 86, 87, 88, 89, 90, 91, 96, 99, 100, 175, 189, 190, 191, 192, 193, 194, 195, 199, 206, 209, 210, 211, 212, 213, 214, 215, 216, 251, 252, 253, 254, 255, 256, 257, 258, 259, 260, 359, 360, 361, 362, 363, 364, 365], [0.9847, 0.9833, 0.9993, 0.9825, 0.987, 0.9897, 0.9893, 0.9988, 0.9863, 0.9881, 0.9875, 0.9846, 0.9965, 0.9917, 0.9867, 0.9781, 0.9879, 0.9919, 0.9921, 0.9861, 0.9916, 0.9534, 0.9464, 0.9299, 0.8903, 0.8841, 0.9662, 0.9662, 0.9673, 0.9566, 0.9297, 0.8549, 0.8505, 0.9719, 0.9706, 0.9721, 0.9905, 0.9953, 0.9962, 0.9966, 0.936, 0.9041, 0.8704, 0.8658, 0.9978, 0.9795, 0.9943, 0.9836, 0.9992, 0.9595, 0.9576, 0.8838, 0.8944, 0.9122, 0.9268, 0.9075, 0.9958, 0.9966, 0.997, 0.9969, 0.9959, 0.9989, 0.9995, 0.9981, 0.9994, 0.9963, 0.9877, 0.9871, 0.9943, 0.9869, 0.9874, 0.9795, 0.6605, 0.807, 0.9532, 0.5612, 0.1929, 0.2102, 0.9619, 0.9633, 0.9639, 0.9658, 0.9575, 0.9872, 0.9747, 0.9933, 0.995, 0.9954, 0.9938, 0.976, 0.9842, 0.9897, 0.007413, 0.09966, 0.05881, 0.1637, 0.9815, 0.9805, 0.9854, 0.7674, 0.7456, 0.8104, 0.2467, 0.02682, 0.1372, 0.9521, 0.9416, 0.9351, 0.9308, 0.9098, 0.9037, 0.9206, 0.946, 0.9124, 0.9, 0.9475, 0.9408, 0.9304, 0.949, 0.8939, 0.8361, 0.8328, 0.8324, 0.9165, 0.9446, 0.9475, 0.9049, 0.9379, 0.9306, 0.8988]): _vg.add([_i], _w, 'REPLACE')
_vg = ob_cube.vertex_groups.new(name='shoulder.r')
_vg = ob_cube.vertex_groups.new(name='upperArm.R')
_vg = ob_cube.vertex_groups.new(name='lowerArm.r')
_vg = ob_cube.vertex_groups.new(name='pelvis.l')
for _i, _w in zip([105, 106, 107, 111, 112, 124, 125, 126, 127, 154, 155, 159, 160, 161, 176, 177, 178, 179, 200, 204, 207, 208], [0.1734, 0.79, 0.7918, 0.4566, 0.5025, 0.3922, 0.1011, 0.05232, 0.3627, 0.1213, 0.07925, 0.05353, 0.04868, 0.01909, 0.01101, 0.08156, 0.09835, 0.01625, 0.8255, 0.1011, 0.04517, 0.04496]): _vg.add([_i], _w, 'REPLACE')
_vg = ob_cube.vertex_groups.new(name='upperLeg.l')
for _i, _w in zip([105, 106, 107, 111, 112, 124, 125, 126, 127, 128, 129, 134, 135, 136, 137, 138, 139, 140, 141, 142, 143, 144, 145, 155, 159, 161, 162, 176, 177, 178, 179, 182, 183, 184, 185, 186, 187, 188, 200, 207, 208, 217, 218, 219, 220, 221, 222, 226, 227, 228, 229, 230, 231, 232, 233, 234, 235, 236, 237, 238, 239, 240, 241, 242, 244, 245, 248, 249, 250], [0.08964, 0.1427, 0.07994, 0.1855, 0.4587, 0.5168, 0.8849, 0.8937, 0.4491, 0.9939, 0.9957, 0.9946, 0.9945, 0.996, 0.996, 0.01941, 0.01092, 0.01794, 0.01082, 0.9154, 0.9459, 0.9188, 0.9397, 0.004975, 0.01037, 0.962, 0.982, 0.05864, 0.2406, 0.1659, 0.9626, 0.994, 0.995, 0.02703, 0.014, 0.9123, 0.9365, 0.9895, 0.1077, 0.007732, 0.7316, 0.009703, 0.005461, 0.008969, 0.005408, 0.01351, 0.007001, 0.005461, 0.005408, 0.007001, 0.004851, 0.00273, 0.004484, 0.006757, 0.0035, 0.00273, 0.002704, 0.0035, 0.01345, 0.008112, 0.02027, 0.0105, 0.01455, 0.008191, 0.007001, 0.005461, 0.005408, 0.0035, 0.00273]): _vg.add([_i], _w, 'REPLACE')
_vg = ob_cube.vertex_groups.new(name='lowerLeg.l')
for _i, _w in zip([130, 131, 132, 133, 138, 139, 140, 141, 142, 143, 144, 145, 180, 181, 184, 185, 186, 187, 217, 218, 219, 220, 221, 222, 223, 224, 225, 226, 227, 228, 229, 230, 231, 232, 233, 234, 235, 236, 237, 238, 239, 240, 241, 242, 243, 244, 245, 246, 247, 248, 249, 250], [1.001, 0.9992, 0.9992, 1.001, 0.9653, 0.9695, 0.966, 0.9696, 0.08457, 0.05404, 0.08116, 0.06023, 0.9988, 0.9989, 0.9615, 0.968, 0.0877, 0.06345, 0.9822, 0.9844, 0.9837, 0.9851, 0.9802, 0.9834, 1.001, 0.9992, 0.9988, 0.9844, 0.9851, 0.9834, 0.9907, 0.9918, 0.9925, 0.9896, 0.9911, 0.9918, 0.9928, 0.9911, 0.9749, 0.9773, 0.9708, 0.9757, 0.9738, 0.9769, 0.9988, 0.9834, 0.9844, 0.9992, 1.001, 0.9851, 0.9911, 0.9918]): _vg.add([_i], _w, 'REPLACE')
_vg = ob_cube.vertex_groups.new(name='pelvis.r')
_vg = ob_cube.vertex_groups.new(name='upperLeg.r')
_vg = ob_cube.vertex_groups.new(name='lowerLeg.r')
_m = ob_cube.modifiers.new('Mirror', 'MIRROR')
_m.use_clip = True
_m = ob_cube.modifiers.new('Armature', 'ARMATURE')
_m.object = ob_armature
_m.use_deform_preserve_volume = True
_m = ob_cube.modifiers.new('Subsurf', 'SUBSURF')
_m.uv_smooth = 'PRESERVE_CORNERS'
_m.quality = 2
_m.levels = 2
ob_lamp.location = (4.076, -2.066, 3.495)
ob_lamp.rotation_euler = (0.1289, -1.009, 2.149)
ob_lamp.lock_rotations_4d = False
ob_lamp.empty_display_type = 'ARROWS'
ob_lamp.color = (0.0, 0.0, 0.0, 0.0)
ob_lamp.lineart.crease_threshold = 0.0
ob_camera.location = (0.977, -0.989, 1.73)
ob_camera.rotation_euler = (1.365, 0.08575, 0.7103)
ob_camera.lock_rotations_4d = False
ob_camera.empty_display_type = 'ARROWS'
ob_camera.color = (0.0, 0.0, 0.0, 0.0)
ob_camera.display_type = 'WIRE'
ob_camera.lineart.crease_threshold = 0.0

# ---- collection membership
col_collection_1.objects.link(ob_armature)
col_collection_1.objects.link(ob_cube)
col_collection_1.objects.link(ob_lamp)
col_collection_1.objects.link(ob_camera)

# ---- scene / render settings (as saved in the file)
scene.camera = ob_camera
scene.frame_start = 1; scene.frame_end = 250; scene.frame_set(0)
scene.render.engine = 'CYCLES'
scene.render.dither_intensity = 0.0
scene.cycles.use_denoising = False
scene.cycles.samples = 128
scene.cycles.sampling_pattern = 'TABULATED_SOBOL'
scene.cycles.use_adaptive_sampling = False
scene.cycles.use_light_tree = False
scene.cycles.blur_glossy = 0.0
scene.cycles.sample_clamp_indirect = 0.0
scene.view_settings.view_transform = 'Standard'
bpy.context.view_layer.update()
